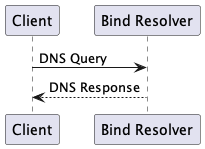

The diagram above was rendered by PlantUML. Its source (embedded in the PNG):
@startuml
participant "Client" as Client
participant "Bind Resolver" as Resolver

Client -> Resolver: DNS Query
Resolver --> Client: DNS Response
@enduml